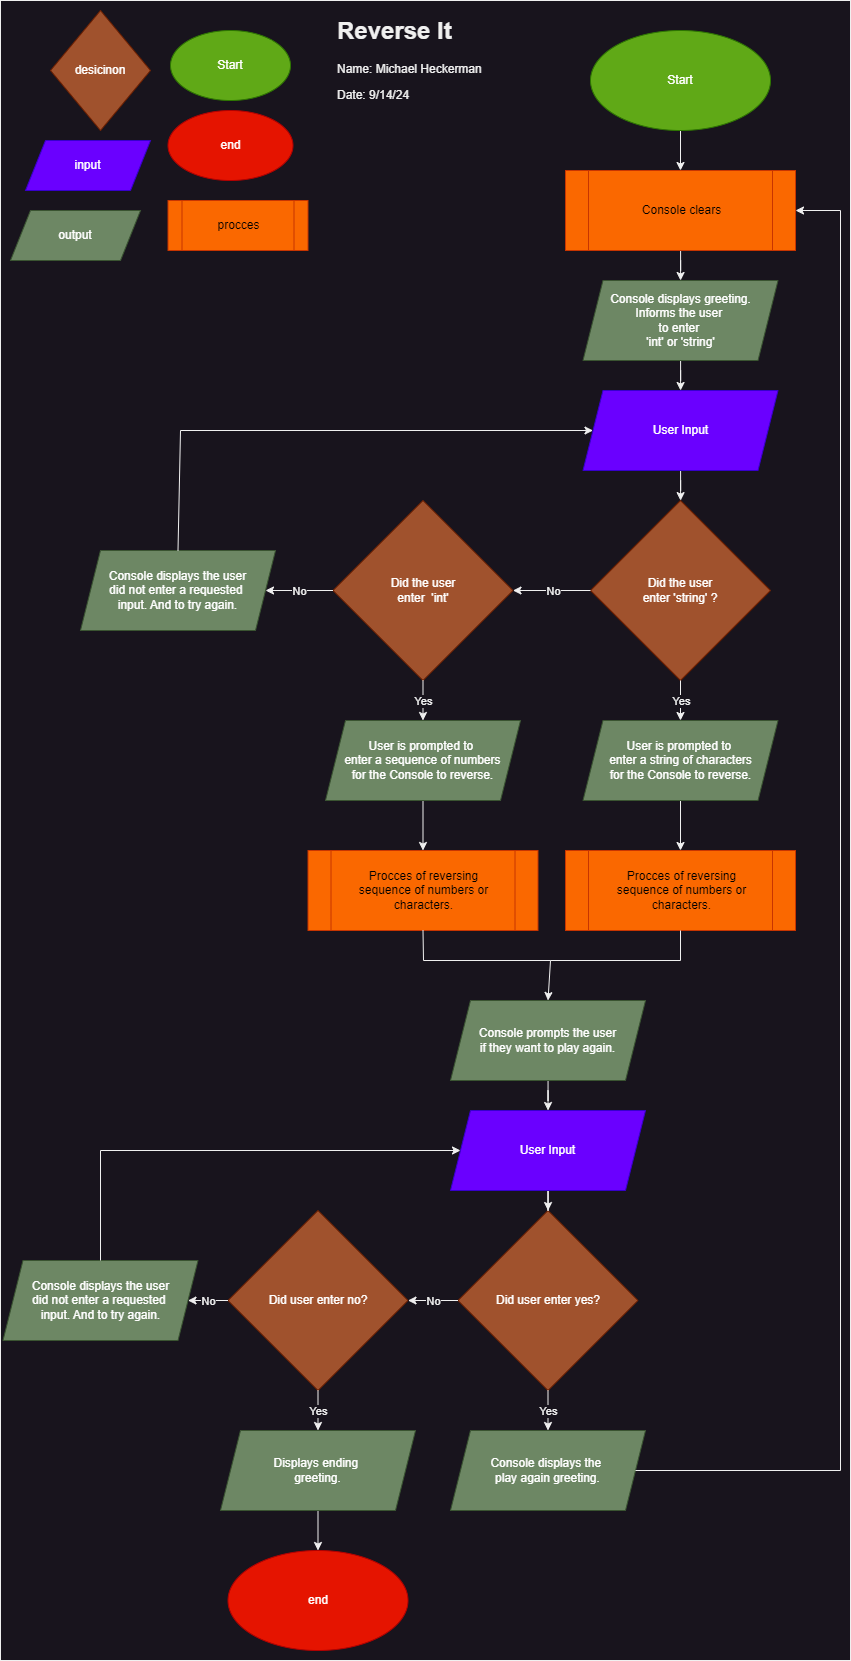

The diagram above was exported from draw.io. Its source (the exported page's mxGraphModel, read from the mxfile embedded in the PNG):
<mxGraphModel dx="1909" dy="1129" grid="1" gridSize="10" guides="1" tooltips="1" connect="1" arrows="1" fold="1" page="1" pageScale="1" pageWidth="850" pageHeight="1100" math="0" shadow="0">
  <root>
    <mxCell id="0" />
    <mxCell id="1" parent="0" />
    <mxCell id="l_nGZvK16eBaYfEz-T-h-57" value="" style="rounded=0;whiteSpace=wrap;html=1;" vertex="1" parent="1">
      <mxGeometry width="850" height="1660" as="geometry" />
    </mxCell>
    <mxCell id="l_nGZvK16eBaYfEz-T-h-1" value="Start" style="ellipse;whiteSpace=wrap;html=1;fillColor=#60a917;strokeColor=#2D7600;fontColor=#ffffff;" vertex="1" parent="1">
      <mxGeometry x="170" y="30" width="120" height="70" as="geometry" />
    </mxCell>
    <mxCell id="l_nGZvK16eBaYfEz-T-h-2" value="end" style="ellipse;whiteSpace=wrap;html=1;fillColor=#e51400;fontColor=#ffffff;strokeColor=#B20000;" vertex="1" parent="1">
      <mxGeometry x="167.5" y="110" width="125" height="70" as="geometry" />
    </mxCell>
    <mxCell id="l_nGZvK16eBaYfEz-T-h-3" value="procces" style="shape=process;whiteSpace=wrap;html=1;backgroundOutline=1;fillColor=#fa6800;fontColor=#000000;strokeColor=#C73500;" vertex="1" parent="1">
      <mxGeometry x="167.5" y="200" width="140" height="50" as="geometry" />
    </mxCell>
    <mxCell id="l_nGZvK16eBaYfEz-T-h-4" value="desicinon" style="rhombus;whiteSpace=wrap;html=1;fillColor=#a0522d;fontColor=#ffffff;strokeColor=#6D1F00;" vertex="1" parent="1">
      <mxGeometry x="50" y="10" width="100" height="120" as="geometry" />
    </mxCell>
    <mxCell id="l_nGZvK16eBaYfEz-T-h-5" value="input" style="shape=parallelogram;perimeter=parallelogramPerimeter;whiteSpace=wrap;html=1;fixedSize=1;fillColor=#6a00ff;fontColor=#ffffff;strokeColor=#3700CC;" vertex="1" parent="1">
      <mxGeometry x="25" y="140" width="125" height="50" as="geometry" />
    </mxCell>
    <mxCell id="l_nGZvK16eBaYfEz-T-h-6" value="output" style="shape=parallelogram;perimeter=parallelogramPerimeter;whiteSpace=wrap;html=1;fixedSize=1;fillColor=#6d8764;fontColor=#ffffff;strokeColor=#3A5431;" vertex="1" parent="1">
      <mxGeometry x="10" y="210" width="130" height="50" as="geometry" />
    </mxCell>
    <mxCell id="l_nGZvK16eBaYfEz-T-h-7" value="&lt;h1 style=&quot;margin-top: 0px;&quot;&gt;Reverse It&lt;/h1&gt;&lt;p&gt;Name: Michael Heckerman&lt;/p&gt;&lt;p&gt;Date: 9/14/24&lt;/p&gt;" style="text;html=1;whiteSpace=wrap;overflow=hidden;rounded=0;" vertex="1" parent="1">
      <mxGeometry x="335" y="10" width="180" height="120" as="geometry" />
    </mxCell>
    <mxCell id="l_nGZvK16eBaYfEz-T-h-27" value="" style="edgeStyle=orthogonalEdgeStyle;rounded=0;orthogonalLoop=1;jettySize=auto;html=1;" edge="1" parent="1" source="l_nGZvK16eBaYfEz-T-h-8" target="l_nGZvK16eBaYfEz-T-h-9">
      <mxGeometry relative="1" as="geometry" />
    </mxCell>
    <mxCell id="l_nGZvK16eBaYfEz-T-h-8" value="Start" style="ellipse;whiteSpace=wrap;html=1;fillColor=#60a917;strokeColor=#2D7600;fontColor=#ffffff;" vertex="1" parent="1">
      <mxGeometry x="590" y="30" width="180" height="100" as="geometry" />
    </mxCell>
    <mxCell id="l_nGZvK16eBaYfEz-T-h-28" value="" style="edgeStyle=orthogonalEdgeStyle;rounded=0;orthogonalLoop=1;jettySize=auto;html=1;" edge="1" parent="1" source="l_nGZvK16eBaYfEz-T-h-9" target="l_nGZvK16eBaYfEz-T-h-10">
      <mxGeometry relative="1" as="geometry" />
    </mxCell>
    <mxCell id="l_nGZvK16eBaYfEz-T-h-9" value="Console clears" style="shape=process;whiteSpace=wrap;html=1;backgroundOutline=1;fillColor=#fa6800;fontColor=#000000;strokeColor=#C73500;" vertex="1" parent="1">
      <mxGeometry x="565" y="170" width="230" height="80" as="geometry" />
    </mxCell>
    <mxCell id="l_nGZvK16eBaYfEz-T-h-29" value="" style="edgeStyle=orthogonalEdgeStyle;rounded=0;orthogonalLoop=1;jettySize=auto;html=1;" edge="1" parent="1" source="l_nGZvK16eBaYfEz-T-h-10" target="l_nGZvK16eBaYfEz-T-h-11">
      <mxGeometry relative="1" as="geometry" />
    </mxCell>
    <mxCell id="l_nGZvK16eBaYfEz-T-h-10" value="Console displays greeting.&lt;div&gt;Informs the user&amp;nbsp;&lt;/div&gt;&lt;div&gt;to enter&amp;nbsp;&lt;/div&gt;&lt;div&gt;'&lt;span style=&quot;background-color: initial;&quot;&gt;int' or&amp;nbsp;&lt;/span&gt;&lt;span style=&quot;background-color: initial;&quot;&gt;'string'&lt;/span&gt;&lt;/div&gt;" style="shape=parallelogram;perimeter=parallelogramPerimeter;whiteSpace=wrap;html=1;fixedSize=1;fillColor=#6d8764;fontColor=#ffffff;strokeColor=#3A5431;" vertex="1" parent="1">
      <mxGeometry x="582.5" y="280" width="195" height="80" as="geometry" />
    </mxCell>
    <mxCell id="l_nGZvK16eBaYfEz-T-h-30" value="" style="edgeStyle=orthogonalEdgeStyle;rounded=0;orthogonalLoop=1;jettySize=auto;html=1;" edge="1" parent="1" source="l_nGZvK16eBaYfEz-T-h-11" target="l_nGZvK16eBaYfEz-T-h-14">
      <mxGeometry relative="1" as="geometry" />
    </mxCell>
    <mxCell id="l_nGZvK16eBaYfEz-T-h-11" value="User Input" style="shape=parallelogram;perimeter=parallelogramPerimeter;whiteSpace=wrap;html=1;fixedSize=1;fillColor=#6a00ff;fontColor=#ffffff;strokeColor=#3700CC;" vertex="1" parent="1">
      <mxGeometry x="582.5" y="390" width="195" height="80" as="geometry" />
    </mxCell>
    <mxCell id="l_nGZvK16eBaYfEz-T-h-12" value="Did the user&lt;div&gt;enter&amp;nbsp; 'int'&lt;/div&gt;" style="rhombus;whiteSpace=wrap;html=1;fillColor=#a0522d;fontColor=#ffffff;strokeColor=#6D1F00;" vertex="1" parent="1">
      <mxGeometry x="332.5" y="500" width="180" height="180" as="geometry" />
    </mxCell>
    <mxCell id="l_nGZvK16eBaYfEz-T-h-13" value="Console displays the user&lt;div&gt;did not enter a requested&amp;nbsp;&lt;/div&gt;&lt;div&gt;input. And to try again.&lt;/div&gt;" style="shape=parallelogram;perimeter=parallelogramPerimeter;whiteSpace=wrap;html=1;fixedSize=1;fillColor=#6d8764;fontColor=#ffffff;strokeColor=#3A5431;" vertex="1" parent="1">
      <mxGeometry x="80" y="550" width="195" height="80" as="geometry" />
    </mxCell>
    <mxCell id="l_nGZvK16eBaYfEz-T-h-14" value="Did the user&lt;div&gt;enter 'string' ?&lt;/div&gt;" style="rhombus;whiteSpace=wrap;html=1;fillColor=#a0522d;fontColor=#ffffff;strokeColor=#6D1F00;" vertex="1" parent="1">
      <mxGeometry x="590" y="500" width="180" height="180" as="geometry" />
    </mxCell>
    <mxCell id="l_nGZvK16eBaYfEz-T-h-40" value="" style="edgeStyle=orthogonalEdgeStyle;rounded=0;orthogonalLoop=1;jettySize=auto;html=1;" edge="1" parent="1" source="l_nGZvK16eBaYfEz-T-h-15" target="l_nGZvK16eBaYfEz-T-h-17">
      <mxGeometry relative="1" as="geometry" />
    </mxCell>
    <mxCell id="l_nGZvK16eBaYfEz-T-h-15" value="User is prompted to&amp;nbsp;&lt;div&gt;enter a string of characters&lt;/div&gt;&lt;div&gt;for the Console to reverse.&lt;/div&gt;" style="shape=parallelogram;perimeter=parallelogramPerimeter;whiteSpace=wrap;html=1;fixedSize=1;fillColor=#6d8764;fontColor=#ffffff;strokeColor=#3A5431;" vertex="1" parent="1">
      <mxGeometry x="582.5" y="720" width="195" height="80" as="geometry" />
    </mxCell>
    <mxCell id="l_nGZvK16eBaYfEz-T-h-41" value="" style="edgeStyle=orthogonalEdgeStyle;rounded=0;orthogonalLoop=1;jettySize=auto;html=1;" edge="1" parent="1" source="l_nGZvK16eBaYfEz-T-h-16" target="l_nGZvK16eBaYfEz-T-h-18">
      <mxGeometry relative="1" as="geometry" />
    </mxCell>
    <mxCell id="l_nGZvK16eBaYfEz-T-h-16" value="User is prompted to&amp;nbsp;&lt;div&gt;enter a sequence of numbers&lt;/div&gt;&lt;div&gt;for the Console to reverse.&lt;/div&gt;" style="shape=parallelogram;perimeter=parallelogramPerimeter;whiteSpace=wrap;html=1;fixedSize=1;fillColor=#6d8764;fontColor=#ffffff;strokeColor=#3A5431;" vertex="1" parent="1">
      <mxGeometry x="325" y="720" width="195" height="80" as="geometry" />
    </mxCell>
    <mxCell id="l_nGZvK16eBaYfEz-T-h-17" value="Procces of reversing&lt;div&gt;sequence of numbers or&lt;/div&gt;&lt;div&gt;characters.&lt;/div&gt;" style="shape=process;whiteSpace=wrap;html=1;backgroundOutline=1;fillColor=#fa6800;fontColor=#000000;strokeColor=#C73500;" vertex="1" parent="1">
      <mxGeometry x="565" y="850" width="230" height="80" as="geometry" />
    </mxCell>
    <mxCell id="l_nGZvK16eBaYfEz-T-h-18" value="Procces of reversing&lt;div&gt;sequence of numbers or&lt;/div&gt;&lt;div&gt;characters.&lt;/div&gt;" style="shape=process;whiteSpace=wrap;html=1;backgroundOutline=1;fillColor=#fa6800;fontColor=#000000;strokeColor=#C73500;" vertex="1" parent="1">
      <mxGeometry x="307.5" y="850" width="230" height="80" as="geometry" />
    </mxCell>
    <mxCell id="l_nGZvK16eBaYfEz-T-h-44" value="" style="edgeStyle=orthogonalEdgeStyle;rounded=0;orthogonalLoop=1;jettySize=auto;html=1;" edge="1" parent="1" source="l_nGZvK16eBaYfEz-T-h-19" target="l_nGZvK16eBaYfEz-T-h-22">
      <mxGeometry relative="1" as="geometry" />
    </mxCell>
    <mxCell id="l_nGZvK16eBaYfEz-T-h-19" value="Console prompts the user&lt;div&gt;if they want to play again.&lt;/div&gt;" style="shape=parallelogram;perimeter=parallelogramPerimeter;whiteSpace=wrap;html=1;fixedSize=1;fillColor=#6d8764;fontColor=#ffffff;strokeColor=#3A5431;" vertex="1" parent="1">
      <mxGeometry x="450" y="1000" width="195" height="80" as="geometry" />
    </mxCell>
    <mxCell id="l_nGZvK16eBaYfEz-T-h-20" value="Did user enter yes?" style="rhombus;whiteSpace=wrap;html=1;fillColor=#a0522d;fontColor=#ffffff;strokeColor=#6D1F00;" vertex="1" parent="1">
      <mxGeometry x="457.5" y="1210" width="180" height="180" as="geometry" />
    </mxCell>
    <mxCell id="l_nGZvK16eBaYfEz-T-h-21" value="Console displays the&amp;nbsp;&lt;div&gt;play again greeting.&lt;/div&gt;" style="shape=parallelogram;perimeter=parallelogramPerimeter;whiteSpace=wrap;html=1;fixedSize=1;fillColor=#6d8764;fontColor=#ffffff;strokeColor=#3A5431;" vertex="1" parent="1">
      <mxGeometry x="450" y="1430" width="195" height="80" as="geometry" />
    </mxCell>
    <mxCell id="l_nGZvK16eBaYfEz-T-h-45" value="" style="edgeStyle=orthogonalEdgeStyle;rounded=0;orthogonalLoop=1;jettySize=auto;html=1;" edge="1" parent="1" source="l_nGZvK16eBaYfEz-T-h-22" target="l_nGZvK16eBaYfEz-T-h-20">
      <mxGeometry relative="1" as="geometry" />
    </mxCell>
    <mxCell id="l_nGZvK16eBaYfEz-T-h-22" value="User Input" style="shape=parallelogram;perimeter=parallelogramPerimeter;whiteSpace=wrap;html=1;fixedSize=1;fillColor=#6a00ff;fontColor=#ffffff;strokeColor=#3700CC;" vertex="1" parent="1">
      <mxGeometry x="450" y="1110" width="195" height="80" as="geometry" />
    </mxCell>
    <mxCell id="l_nGZvK16eBaYfEz-T-h-23" value="Did user enter no?" style="rhombus;whiteSpace=wrap;html=1;fillColor=#a0522d;fontColor=#ffffff;strokeColor=#6D1F00;" vertex="1" parent="1">
      <mxGeometry x="227.5" y="1210" width="180" height="180" as="geometry" />
    </mxCell>
    <mxCell id="l_nGZvK16eBaYfEz-T-h-54" value="" style="edgeStyle=orthogonalEdgeStyle;rounded=0;orthogonalLoop=1;jettySize=auto;html=1;" edge="1" parent="1" source="l_nGZvK16eBaYfEz-T-h-24" target="l_nGZvK16eBaYfEz-T-h-25">
      <mxGeometry relative="1" as="geometry" />
    </mxCell>
    <mxCell id="l_nGZvK16eBaYfEz-T-h-24" value="Displays ending&amp;nbsp;&lt;div&gt;greeting.&lt;/div&gt;" style="shape=parallelogram;perimeter=parallelogramPerimeter;whiteSpace=wrap;html=1;fixedSize=1;fillColor=#6d8764;fontColor=#ffffff;strokeColor=#3A5431;" vertex="1" parent="1">
      <mxGeometry x="220" y="1430" width="195" height="80" as="geometry" />
    </mxCell>
    <mxCell id="l_nGZvK16eBaYfEz-T-h-25" value="end" style="ellipse;whiteSpace=wrap;html=1;fillColor=#e51400;fontColor=#ffffff;strokeColor=#B20000;" vertex="1" parent="1">
      <mxGeometry x="227.5" y="1550" width="180" height="100" as="geometry" />
    </mxCell>
    <mxCell id="l_nGZvK16eBaYfEz-T-h-26" value="Console displays the user&lt;div&gt;did not enter a requested&amp;nbsp;&lt;/div&gt;&lt;div&gt;input. And to try again.&lt;/div&gt;" style="shape=parallelogram;perimeter=parallelogramPerimeter;whiteSpace=wrap;html=1;fixedSize=1;fillColor=#6d8764;fontColor=#ffffff;strokeColor=#3A5431;" vertex="1" parent="1">
      <mxGeometry x="2.5" y="1260" width="195" height="80" as="geometry" />
    </mxCell>
    <mxCell id="l_nGZvK16eBaYfEz-T-h-31" value="" style="endArrow=classic;html=1;rounded=0;exitX=0;exitY=0.5;exitDx=0;exitDy=0;entryX=1;entryY=0.5;entryDx=0;entryDy=0;" edge="1" parent="1" source="l_nGZvK16eBaYfEz-T-h-14" target="l_nGZvK16eBaYfEz-T-h-12">
      <mxGeometry relative="1" as="geometry">
        <mxPoint x="370" y="630" as="sourcePoint" />
        <mxPoint x="470" y="630" as="targetPoint" />
      </mxGeometry>
    </mxCell>
    <mxCell id="l_nGZvK16eBaYfEz-T-h-32" value="No" style="edgeLabel;resizable=0;html=1;;align=center;verticalAlign=middle;" connectable="0" vertex="1" parent="l_nGZvK16eBaYfEz-T-h-31">
      <mxGeometry relative="1" as="geometry" />
    </mxCell>
    <mxCell id="l_nGZvK16eBaYfEz-T-h-33" value="" style="endArrow=classic;html=1;rounded=0;exitX=0;exitY=0.5;exitDx=0;exitDy=0;entryX=1;entryY=0.5;entryDx=0;entryDy=0;" edge="1" parent="1" source="l_nGZvK16eBaYfEz-T-h-12" target="l_nGZvK16eBaYfEz-T-h-13">
      <mxGeometry relative="1" as="geometry">
        <mxPoint x="290" y="610" as="sourcePoint" />
        <mxPoint x="390" y="610" as="targetPoint" />
      </mxGeometry>
    </mxCell>
    <mxCell id="l_nGZvK16eBaYfEz-T-h-34" value="No" style="edgeLabel;resizable=0;html=1;;align=center;verticalAlign=middle;" connectable="0" vertex="1" parent="l_nGZvK16eBaYfEz-T-h-33">
      <mxGeometry relative="1" as="geometry" />
    </mxCell>
    <mxCell id="l_nGZvK16eBaYfEz-T-h-35" value="" style="endArrow=classic;html=1;rounded=0;exitX=0.5;exitY=1;exitDx=0;exitDy=0;entryX=0.5;entryY=0;entryDx=0;entryDy=0;" edge="1" parent="1" source="l_nGZvK16eBaYfEz-T-h-14" target="l_nGZvK16eBaYfEz-T-h-15">
      <mxGeometry relative="1" as="geometry">
        <mxPoint x="500" y="680" as="sourcePoint" />
        <mxPoint x="600" y="680" as="targetPoint" />
      </mxGeometry>
    </mxCell>
    <mxCell id="l_nGZvK16eBaYfEz-T-h-36" value="Yes" style="edgeLabel;resizable=0;html=1;;align=center;verticalAlign=middle;" connectable="0" vertex="1" parent="l_nGZvK16eBaYfEz-T-h-35">
      <mxGeometry relative="1" as="geometry" />
    </mxCell>
    <mxCell id="l_nGZvK16eBaYfEz-T-h-37" value="" style="endArrow=classic;html=1;rounded=0;exitX=0.5;exitY=1;exitDx=0;exitDy=0;entryX=0.5;entryY=0;entryDx=0;entryDy=0;" edge="1" parent="1" source="l_nGZvK16eBaYfEz-T-h-12" target="l_nGZvK16eBaYfEz-T-h-16">
      <mxGeometry relative="1" as="geometry">
        <mxPoint x="500" y="680" as="sourcePoint" />
        <mxPoint x="600" y="680" as="targetPoint" />
      </mxGeometry>
    </mxCell>
    <mxCell id="l_nGZvK16eBaYfEz-T-h-38" value="Yes" style="edgeLabel;resizable=0;html=1;;align=center;verticalAlign=middle;" connectable="0" vertex="1" parent="l_nGZvK16eBaYfEz-T-h-37">
      <mxGeometry relative="1" as="geometry" />
    </mxCell>
    <mxCell id="l_nGZvK16eBaYfEz-T-h-39" value="" style="endArrow=classic;html=1;rounded=0;exitX=0.5;exitY=0;exitDx=0;exitDy=0;entryX=0;entryY=0.5;entryDx=0;entryDy=0;" edge="1" parent="1" source="l_nGZvK16eBaYfEz-T-h-13" target="l_nGZvK16eBaYfEz-T-h-11">
      <mxGeometry width="50" height="50" relative="1" as="geometry">
        <mxPoint x="530" y="620" as="sourcePoint" />
        <mxPoint x="580" y="570" as="targetPoint" />
        <Array as="points">
          <mxPoint x="180" y="430" />
        </Array>
      </mxGeometry>
    </mxCell>
    <mxCell id="l_nGZvK16eBaYfEz-T-h-42" value="" style="endArrow=classic;html=1;rounded=0;exitX=0.5;exitY=1;exitDx=0;exitDy=0;entryX=0.5;entryY=0;entryDx=0;entryDy=0;" edge="1" parent="1" source="l_nGZvK16eBaYfEz-T-h-18" target="l_nGZvK16eBaYfEz-T-h-19">
      <mxGeometry width="50" height="50" relative="1" as="geometry">
        <mxPoint x="530" y="1120" as="sourcePoint" />
        <mxPoint x="580" y="1070" as="targetPoint" />
        <Array as="points">
          <mxPoint x="423" y="960" />
          <mxPoint x="550" y="960" />
        </Array>
      </mxGeometry>
    </mxCell>
    <mxCell id="l_nGZvK16eBaYfEz-T-h-43" value="" style="endArrow=none;html=1;rounded=0;entryX=0.5;entryY=1;entryDx=0;entryDy=0;" edge="1" parent="1" target="l_nGZvK16eBaYfEz-T-h-17">
      <mxGeometry width="50" height="50" relative="1" as="geometry">
        <mxPoint x="550" y="960" as="sourcePoint" />
        <mxPoint x="580" y="1070" as="targetPoint" />
        <Array as="points">
          <mxPoint x="680" y="960" />
        </Array>
      </mxGeometry>
    </mxCell>
    <mxCell id="l_nGZvK16eBaYfEz-T-h-46" value="" style="endArrow=classic;html=1;rounded=0;exitX=0;exitY=0.5;exitDx=0;exitDy=0;entryX=1;entryY=0.5;entryDx=0;entryDy=0;" edge="1" parent="1" source="l_nGZvK16eBaYfEz-T-h-20" target="l_nGZvK16eBaYfEz-T-h-23">
      <mxGeometry relative="1" as="geometry">
        <mxPoint x="220" y="1390" as="sourcePoint" />
        <mxPoint x="320" y="1390" as="targetPoint" />
      </mxGeometry>
    </mxCell>
    <mxCell id="l_nGZvK16eBaYfEz-T-h-47" value="No" style="edgeLabel;resizable=0;html=1;;align=center;verticalAlign=middle;" connectable="0" vertex="1" parent="l_nGZvK16eBaYfEz-T-h-46">
      <mxGeometry relative="1" as="geometry" />
    </mxCell>
    <mxCell id="l_nGZvK16eBaYfEz-T-h-48" value="" style="endArrow=classic;html=1;rounded=0;exitX=0;exitY=0.5;exitDx=0;exitDy=0;entryX=1;entryY=0.5;entryDx=0;entryDy=0;" edge="1" parent="1" source="l_nGZvK16eBaYfEz-T-h-23" target="l_nGZvK16eBaYfEz-T-h-26">
      <mxGeometry relative="1" as="geometry">
        <mxPoint x="220" y="1390" as="sourcePoint" />
        <mxPoint x="320" y="1390" as="targetPoint" />
      </mxGeometry>
    </mxCell>
    <mxCell id="l_nGZvK16eBaYfEz-T-h-49" value="No" style="edgeLabel;resizable=0;html=1;;align=center;verticalAlign=middle;" connectable="0" vertex="1" parent="l_nGZvK16eBaYfEz-T-h-48">
      <mxGeometry relative="1" as="geometry" />
    </mxCell>
    <mxCell id="l_nGZvK16eBaYfEz-T-h-50" value="" style="endArrow=classic;html=1;rounded=0;exitX=0.5;exitY=1;exitDx=0;exitDy=0;entryX=0.5;entryY=0;entryDx=0;entryDy=0;" edge="1" parent="1" source="l_nGZvK16eBaYfEz-T-h-20" target="l_nGZvK16eBaYfEz-T-h-21">
      <mxGeometry relative="1" as="geometry">
        <mxPoint x="220" y="1390" as="sourcePoint" />
        <mxPoint x="320" y="1390" as="targetPoint" />
      </mxGeometry>
    </mxCell>
    <mxCell id="l_nGZvK16eBaYfEz-T-h-51" value="Yes" style="edgeLabel;resizable=0;html=1;;align=center;verticalAlign=middle;" connectable="0" vertex="1" parent="l_nGZvK16eBaYfEz-T-h-50">
      <mxGeometry relative="1" as="geometry" />
    </mxCell>
    <mxCell id="l_nGZvK16eBaYfEz-T-h-52" value="" style="endArrow=classic;html=1;rounded=0;entryX=0.5;entryY=0;entryDx=0;entryDy=0;exitX=0.5;exitY=1;exitDx=0;exitDy=0;" edge="1" parent="1" source="l_nGZvK16eBaYfEz-T-h-23" target="l_nGZvK16eBaYfEz-T-h-24">
      <mxGeometry relative="1" as="geometry">
        <mxPoint x="420" y="1400" as="sourcePoint" />
        <mxPoint x="320" y="1390" as="targetPoint" />
      </mxGeometry>
    </mxCell>
    <mxCell id="l_nGZvK16eBaYfEz-T-h-53" value="Yes" style="edgeLabel;resizable=0;html=1;;align=center;verticalAlign=middle;" connectable="0" vertex="1" parent="l_nGZvK16eBaYfEz-T-h-52">
      <mxGeometry relative="1" as="geometry" />
    </mxCell>
    <mxCell id="l_nGZvK16eBaYfEz-T-h-55" value="" style="endArrow=classic;html=1;rounded=0;exitX=0.5;exitY=0;exitDx=0;exitDy=0;entryX=0;entryY=0.5;entryDx=0;entryDy=0;" edge="1" parent="1" source="l_nGZvK16eBaYfEz-T-h-26" target="l_nGZvK16eBaYfEz-T-h-22">
      <mxGeometry width="50" height="50" relative="1" as="geometry">
        <mxPoint x="320" y="1390" as="sourcePoint" />
        <mxPoint x="300" y="1010" as="targetPoint" />
        <Array as="points">
          <mxPoint x="100" y="1150" />
        </Array>
      </mxGeometry>
    </mxCell>
    <mxCell id="l_nGZvK16eBaYfEz-T-h-56" value="" style="endArrow=classic;html=1;rounded=0;exitX=1;exitY=0.5;exitDx=0;exitDy=0;entryX=1;entryY=0.5;entryDx=0;entryDy=0;" edge="1" parent="1" source="l_nGZvK16eBaYfEz-T-h-21" target="l_nGZvK16eBaYfEz-T-h-9">
      <mxGeometry width="50" height="50" relative="1" as="geometry">
        <mxPoint x="320" y="1480" as="sourcePoint" />
        <mxPoint x="840" y="110" as="targetPoint" />
        <Array as="points">
          <mxPoint x="840" y="1470" />
          <mxPoint x="840" y="210" />
        </Array>
      </mxGeometry>
    </mxCell>
  </root>
</mxGraphModel>